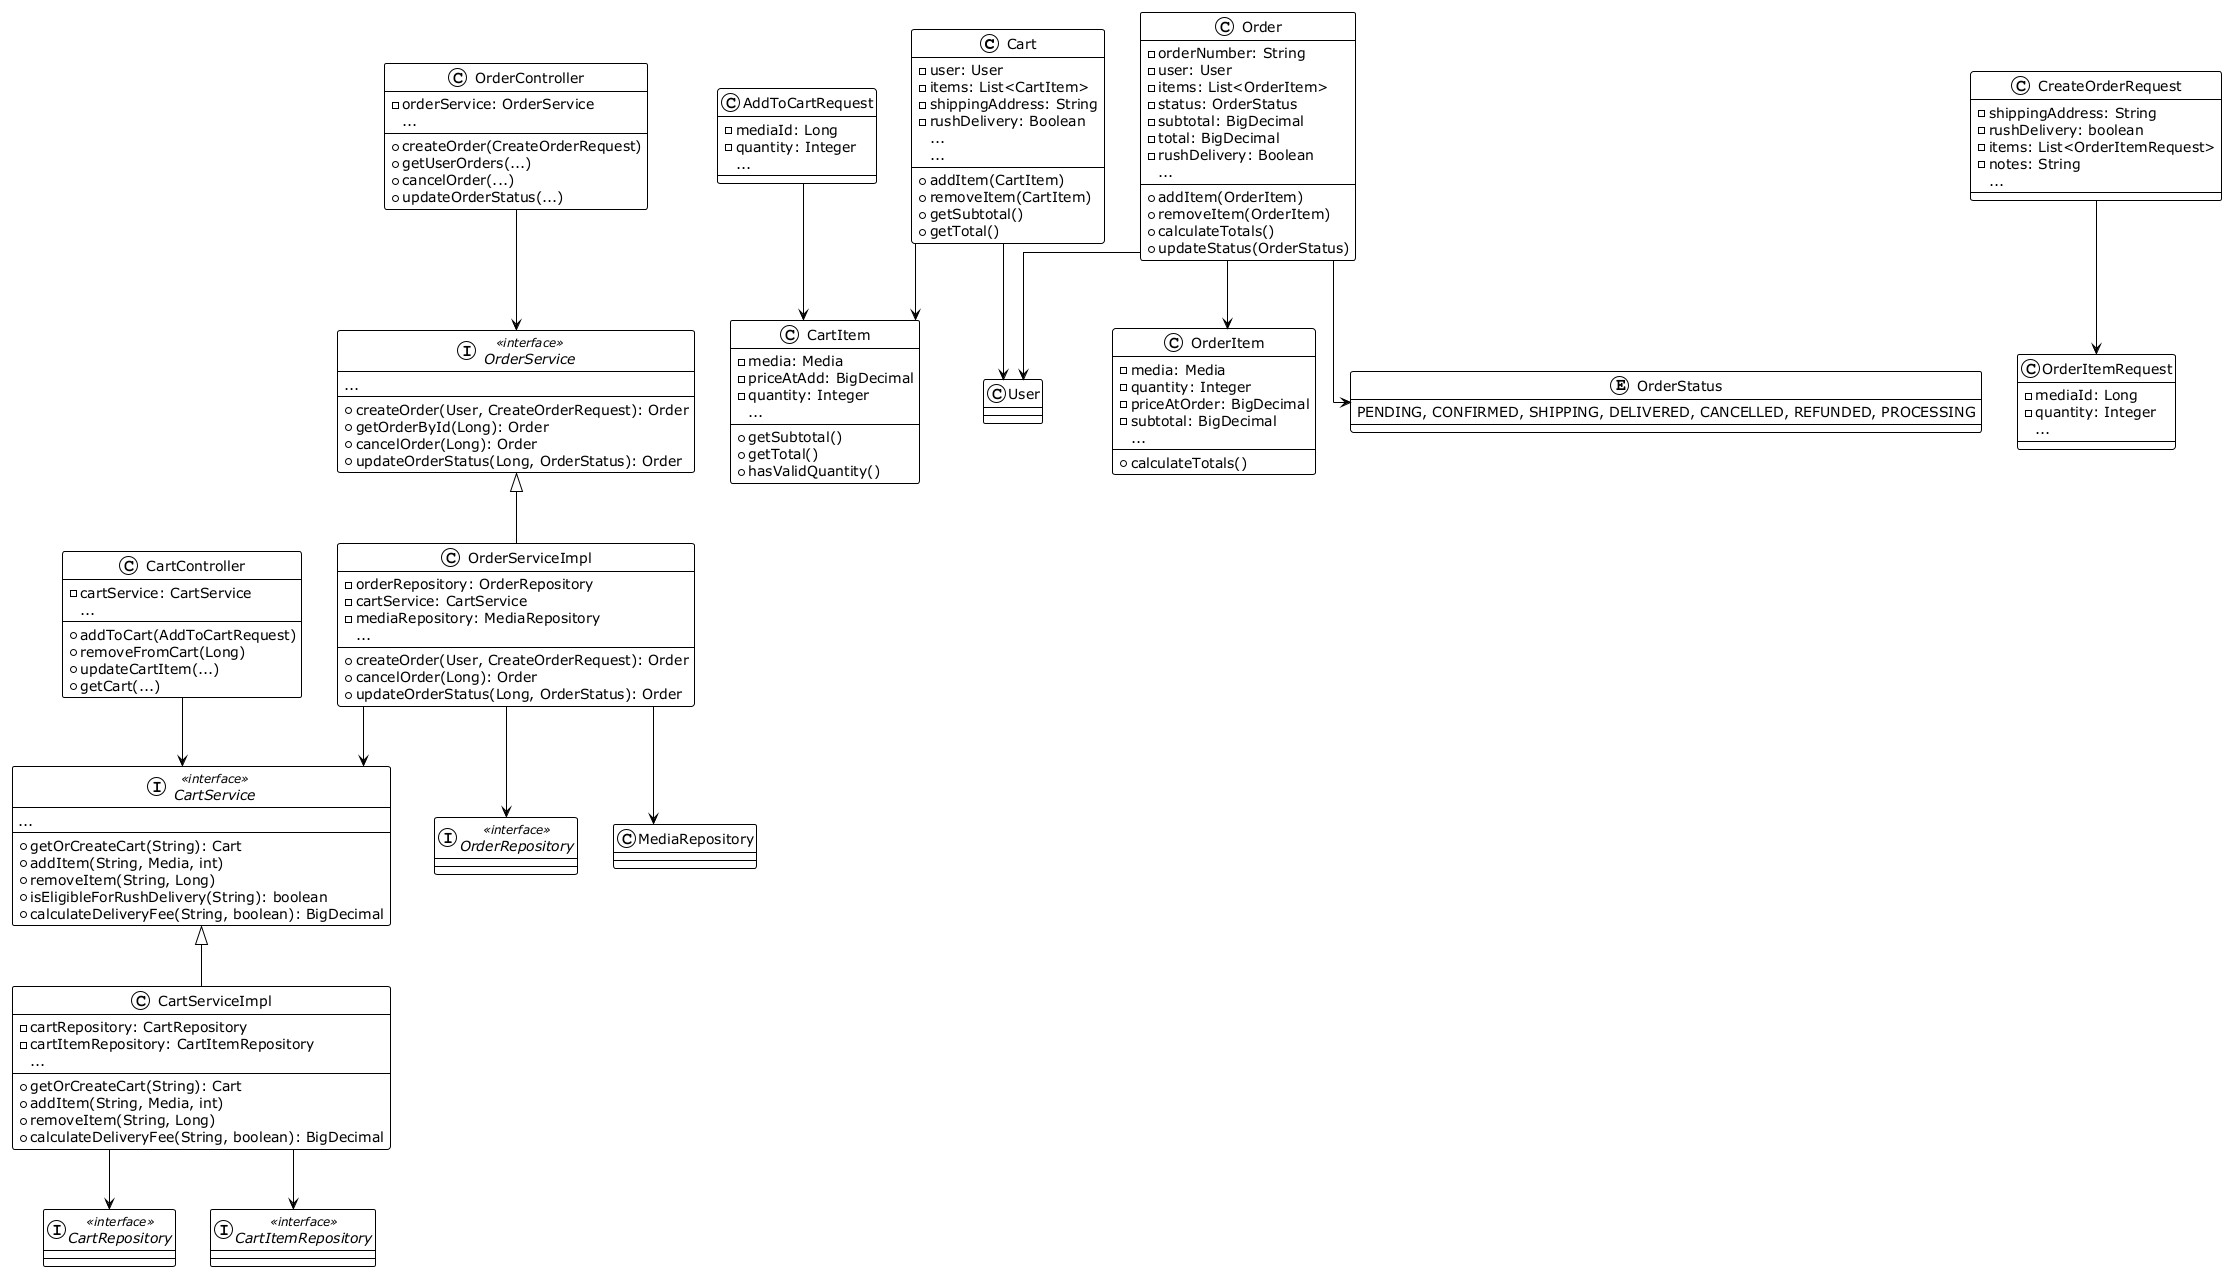

The diagram above was rendered by PlantUML. Its source (embedded in the PNG):
@startuml
!theme plain
top to bottom direction
skinparam linetype ortho

' ==========
' Classes
' ==========
class Cart {
  - user: User
  - items: List<CartItem>
  - shippingAddress: String
  - rushDelivery: Boolean
  ...
  + addItem(CartItem)
  + removeItem(CartItem)
  + getSubtotal()
  + getTotal()
  ...
}

class CartItem {
  - media: Media
  - priceAtAdd: BigDecimal
  - quantity: Integer
  ...
  + getSubtotal()
  + getTotal()
  + hasValidQuantity()
}

class CartController {
  - cartService: CartService
  + addToCart(AddToCartRequest)
  + removeFromCart(Long)
  + updateCartItem(...)
  + getCart(...)
  ...
}

interface CartService << interface >> {
  + getOrCreateCart(String): Cart
  + addItem(String, Media, int)
  + removeItem(String, Long)
  + isEligibleForRushDelivery(String): boolean
  + calculateDeliveryFee(String, boolean): BigDecimal
  ...
}

class CartServiceImpl {
  - cartRepository: CartRepository
  - cartItemRepository: CartItemRepository
  + getOrCreateCart(String): Cart
  + addItem(String, Media, int)
  + removeItem(String, Long)
  + calculateDeliveryFee(String, boolean): BigDecimal
  ...
}

interface CartRepository << interface >>
interface CartItemRepository << interface >>

class Order {
  - orderNumber: String
  - user: User
  - items: List<OrderItem>
  - status: OrderStatus
  - subtotal: BigDecimal
  - total: BigDecimal
  - rushDelivery: Boolean
  ...
  + addItem(OrderItem)
  + removeItem(OrderItem)
  + calculateTotals()
  + updateStatus(OrderStatus)
}

class OrderItem {
  - media: Media
  - quantity: Integer
  - priceAtOrder: BigDecimal
  - subtotal: BigDecimal
  ...
  + calculateTotals()
}

enum OrderStatus {
  PENDING, CONFIRMED, SHIPPING, DELIVERED, CANCELLED, REFUNDED, PROCESSING
}

class OrderController {
  - orderService: OrderService
  + createOrder(CreateOrderRequest)
  + getUserOrders(...)
  + cancelOrder(...)
  + updateOrderStatus(...)
  ...
}

interface OrderService << interface >> {
  + createOrder(User, CreateOrderRequest): Order
  + getOrderById(Long): Order
  + cancelOrder(Long): Order
  + updateOrderStatus(Long, OrderStatus): Order
  ...
}

class OrderServiceImpl {
  - orderRepository: OrderRepository
  - cartService: CartService
  - mediaRepository: MediaRepository
  + createOrder(User, CreateOrderRequest): Order
  + cancelOrder(Long): Order
  + updateOrderStatus(Long, OrderStatus): Order
  ...
}

interface OrderRepository << interface >>

class CreateOrderRequest {
  - shippingAddress: String
  - rushDelivery: boolean
  - items: List<OrderItemRequest>
  - notes: String
  ...
}

class OrderItemRequest {
  - mediaId: Long
  - quantity: Integer
  ...
}

class AddToCartRequest {
  - mediaId: Long
  - quantity: Integer
  ...
}

' ==========
' Relationships
' ==========
Cart --> CartItem
Cart --> User
CartController --> CartService
CartServiceImpl -up-|> CartService
CartServiceImpl --> CartRepository
CartServiceImpl --> CartItemRepository

Order --> OrderItem
Order --> User
Order --> OrderStatus
OrderController --> OrderService
OrderServiceImpl -up-|> OrderService
OrderServiceImpl --> OrderRepository
OrderServiceImpl --> CartService
OrderServiceImpl --> MediaRepository

CreateOrderRequest --> OrderItemRequest
AddToCartRequest --> CartItem

@enduml